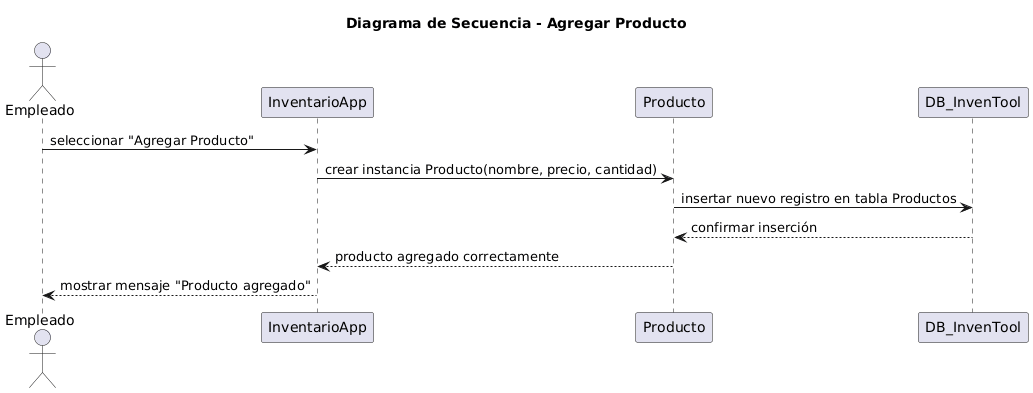

The diagram above was rendered by PlantUML. Its source (embedded in the PNG):
@startuml
title Diagrama de Secuencia - Agregar Producto

actor "Empleado" as emp
participant "InventarioApp" as app
participant "Producto" as p
participant "DB_InvenTool" as db

emp -> app : seleccionar "Agregar Producto"
app -> p : crear instancia Producto(nombre, precio, cantidad)
p -> db : insertar nuevo registro en tabla Productos
db --> p : confirmar inserción
p --> app : producto agregado correctamente
app --> emp : mostrar mensaje "Producto agregado"
@enduml